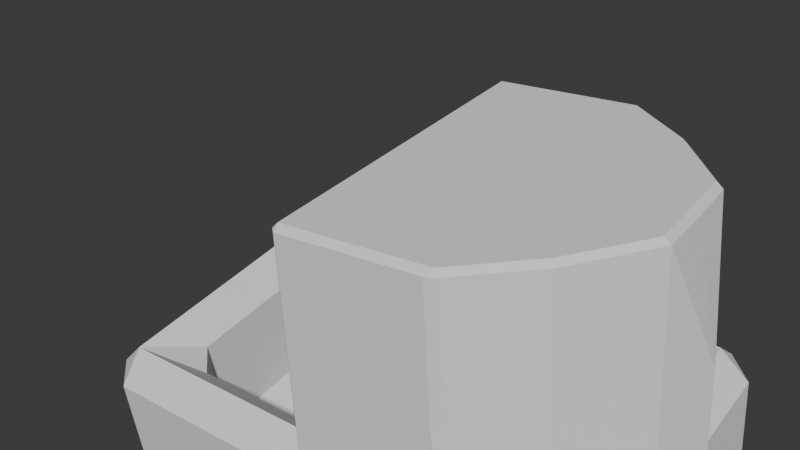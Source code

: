 # Source: obj_chest_bellaMartos_01.blend  (saved by Blender 4.5.90; exported with 4.5.12 LTS)
import bpy
from mathutils import Matrix  # noqa: F401  (used for matrix-valued properties, if any)

bpy.ops.wm.read_factory_settings(use_empty=True)
scene = bpy.context.scene
scene.name = 'Scene'

# ---- collections
col_collection = bpy.data.collections.new('Collection'); scene.collection.children.link(col_collection)

# ---- world
world_world = bpy.data.worlds.new('World'); scene.world = world_world
world_world.use_nodes = True; world_world.node_tree.nodes.clear()
_N = world_world.node_tree.nodes; _L = world_world.node_tree.links
n0 = _N.new('ShaderNodeOutputWorld'); n0.name = 'World Output'; n0.location = (200, 100)
n1 = _N.new('ShaderNodeBackground'); n1.name = 'Background'; n1.location = (-200, 100)
n1.inputs[0].default_value = (0.05088, 0.05088, 0.05088, 1.0)
_L.new(n1.outputs[0], n0.inputs[0])
n0.is_active_output = True
world_world.color = (0.05088, 0.05088, 0.05088)
world_world.sun_shadow_jitter_overblur = 0.0

# ---- meshes
me_cube_003 = bpy.data.meshes.new('Cube.003')
me_cube_003.from_pydata([(-1.18, -1.841, -1.285), (1.18, 1.841, -1.285), (-1.18, 0.0, -1.285), (0.0, -1.841, -1.285), (0.0, 0.0, -1.285), (-1.18, -1.841, 0.2727), (-1.18, 0.0, 0.2727), (0.0, -1.841, 0.2727), (-1.18, 0.0, -0.506), (0.0, -1.841, -0.506), (-1.18, -1.841, -0.506), (-0.346, 0.0, -1.285), (-0.346, -1.841, -1.285), (-0.346, -1.841, 0.2727), (-0.346, -1.841, -0.506), (-1.18, -0.9206, -1.285), (0.0, -0.9206, -1.285), (-1.18, -0.9206, 0.2727), (-1.18, -0.9206, -0.506), (-0.346, -0.9206, -1.285)], [], [(19, 16, 3, 12), (18, 17, 6, 8), (14, 13, 5, 10), (12, 14, 10, 0), (15, 18, 8, 2), (3, 9, 14, 12), (9, 7, 13, 14), (15, 19, 12, 0), (2, 11, 19, 15), (0, 10, 18, 15), (10, 5, 17, 18), (11, 4, 16, 19)])
_uv = me_cube_003.uv_layers.new(name='UVMap')
_uv.uv.foreach_set('vector', [0.2133, 0.6875, 0.25, 0.6875, 0.25, 0.75, 0.2133, 0.75, 0.4375, 0.0625, 0.5, 0.0625, 0.5, 0.125, 0.4375, 0.125, 0.4375, 0.9117, 0.5, 0.9117, 0.5, 1.0, 0.4375, 1.0, 0.375, 0.9117, 0.4375, 0.9117, 0.4375, 1.0, 0.375, 1.0, 0.375, 0.0625, 0.4375, 0.0625, 0.4375, 0.125, 0.375, 0.125, 0.375, 0.875, 0.4375, 0.875, 0.4375, 0.9117, 0.375, 0.9117, 0.4375, 0.875, 0.5, 0.875, 0.5, 0.9117, 0.4375, 0.9117, 0.125, 0.6875, 0.2133, 0.6875, 0.2133, 0.75, 0.125, 0.75, 0.125, 0.625, 0.2133, 0.625, 0.2133, 0.6875, 0.125, 0.6875, 0.375, 0.0, 0.4375, 0.0, 0.4375, 0.0625, 0.375, 0.0625, 0.4375, 0.0, 0.5, 0.0, 0.5, 0.0625, 0.4375, 0.0625, 0.2133, 0.625, 0.25, 0.625, 0.25, 0.6875, 0.2133, 0.6875])
me_cube_003.update()
me_cube_002 = bpy.data.meshes.new('Cube.002')
me_cube_002.from_pydata([], [], [])
_uv = me_cube_002.uv_layers.new(name='UVMap')
_uv.uv.foreach_set('vector', [])
me_cube_002.update()
me_cube_004 = bpy.data.meshes.new('Cube.004')
me_cube_004.from_pydata([(-1.214, -1.856, 1.016), (-1.214, 0.0, 1.016), (-6.67e-06, -1.856, 1.016), (-6.67e-06, 0.0, 1.169), (-1.214, -1.856, 0.004175), (-1.214, 0.0, 0.004175), (-6.67e-06, -1.856, 0.004175), (-0.356, -1.856, 1.016), (-0.356, 0.0, 1.174), (-0.356, -1.856, 0.004175), (-1.214, -0.9278, 1.016), (-6.67e-06, -0.9278, 1.169), (-1.214, -0.9278, 0.004175), (-0.356, -1.856, 1.877), (-0.8372, -1.856, 1.486), (-0.8372, -0.9278, 1.486), (-0.8372, 0.0, 1.486), (-0.356, 0.0, 1.877), (-6.67e-06, 0.0, 2.035), (-6.67e-06, -0.9278, 2.035), (-6.67e-06, -1.856, 1.877), (-0.356, -0.9278, 1.877)], [], [(9, 7, 0, 4), (8, 1, 16, 17), (12, 10, 1, 5), (2, 11, 19, 20), (6, 2, 7, 9), (7, 2, 20, 13), (4, 0, 10, 12), (11, 3, 18, 19), (21, 15, 14, 13), (19, 21, 13, 20), (18, 17, 21, 19), (17, 16, 15, 21), (0, 7, 13, 14), (10, 0, 14, 15), (3, 8, 17, 18), (1, 10, 15, 16)])
_uv = me_cube_004.uv_layers.new(name='UVMap')
_uv.uv.foreach_set('vector', [0.5, 0.9117, 0.625, 0.9117, 0.625, 1.0, 0.5, 1.0, 0.0, 0.0, 0.0, 0.0, 0.0, 0.0, 0.0, 0.0, 0.5, 0.0625, 0.625, 0.0625, 0.625, 0.125, 0.5, 0.125, 0.0, 0.0, 0.0, 0.0, 0.0, 0.0, 0.0, 0.0, 0.5, 0.875, 0.625, 0.875, 0.625, 0.9117, 0.5, 0.9117, 0.625, 0.9117, 0.625, 0.875, 0.625, 0.875, 0.625, 0.9117, 0.5, 0.0, 0.625, 0.0, 0.625, 0.0625, 0.5, 0.0625, 0.0, 0.0, 0.0, 0.0, 0.0, 0.0, 0.0, 0.0, 0.7867, 0.6875, 0.8363, 0.6875, 0.8363, 0.75, 0.7867, 0.75, 0.75, 0.6875, 0.7867, 0.6875, 0.7867, 0.75, 0.75, 0.75, 0.75, 0.625, 0.7867, 0.625, 0.7867, 0.6875, 0.75, 0.6875, 0.7867, 0.625, 0.8363, 0.625, 0.8363, 0.6875, 0.7867, 0.6875, 0.625, 1.0, 0.625, 0.9117, 0.625, 0.9117, 0.625, 0.9612, 0.625, 0.0625, 0.625, 0.0, 0.625, 0.0, 0.625, 0.0625, 0.0, 0.0, 0.0, 0.0, 0.0, 0.0, 0.0, 0.0, 0.625, 0.125, 0.625, 0.0625, 0.625, 0.0625, 0.625, 0.125])
me_cube_004.update()
arm_armature = bpy.data.armatures.new('Armature')  # bones are not reproduced

# ---- objects
ob_chest = bpy.data.objects.new('Chest', me_cube_003)
ob_lid_001 = bpy.data.objects.new('Lid.001', me_cube_002)
ob_lid_002 = bpy.data.objects.new('Lid.002', me_cube_004)
ob_armature = bpy.data.objects.new('Armature', arm_armature)

# ---- transforms, parenting, visibility, modifiers, constraints
ob_chest.parent = ob_armature
ob_chest.matrix_parent_inverse = Matrix(((0.03486, 0.9994, -2.249e-07, -0.04793), (-0.9878, 0.03445, -0.1519, -1.385), (-0.1518, 0.005296, 0.9884, 0.2088), (-0.0, -0.0, -0.0, 1.0)))
ob_chest.location = (0.0, 0.0, 0.0)
_m = ob_chest.modifiers.new('Mirror', 'MIRROR')
_m.use_axis = (True, True, False)
_m = ob_chest.modifiers.new('Solidify', 'SOLIDIFY')
_m.thickness = 0.4
_m.use_even_offset = True
_m = ob_chest.modifiers.new('Bevel', 'BEVEL')
_m.width = 0.5
_m.width_pct = 0.5
ob_lid_001.location = (0.0, 0.0, 0.0)
_m = ob_lid_001.modifiers.new('Mirror', 'MIRROR')
_m.use_axis = (True, True, False)
_m = ob_lid_001.modifiers.new('Solidify', 'SOLIDIFY')
_m.thickness = 0.6
_m = ob_lid_001.modifiers.new('Bevel', 'BEVEL')
_m.width = 0.8
_m.width_pct = 0.8
ob_lid_002.parent = ob_armature
ob_lid_002.matrix_parent_inverse = Matrix(((0.09294, 0.03553, 0.995, -0.1278), (-0.995, 0.03957, 0.09152, -1.385), (-0.03612, -0.9986, 0.03903, 0.04967), (0.0, -0.0, -0.0, 1.0)))
ob_lid_002.location = (0.0, 0.0, 0.0)
_m = ob_lid_002.modifiers.new('Mirror', 'MIRROR')
_m.use_axis = (True, True, False)
_m = ob_lid_002.modifiers.new('Solidify', 'SOLIDIFY')
_m.thickness = 0.6
_m = ob_lid_002.modifiers.new('Bevel', 'BEVEL')
_m.width = 0.6
_m.width_pct = 0.6
ob_armature.location = (1.375, 0.0, 0.0)
ob_armature.show_in_front = True

# ---- collection membership
col_collection.objects.link(ob_chest)
col_collection.objects.link(ob_lid_001)
col_collection.objects.link(ob_lid_002)
col_collection.objects.link(ob_armature)

# ---- scene / render settings (as saved in the file)
scene.frame_start = 1; scene.frame_end = 250; scene.frame_set(22)
scene.render.engine = 'BLENDER_EEVEE_NEXT'
scene.render.bake_bias = 0.0
scene.render.bake_samples = 0
scene.cycles.sampling_pattern = 'TABULATED_SOBOL'
scene.eevee.use_volume_custom_range = False
bpy.context.view_layer.update()

# ---- added for rendering (the .blend has no active camera and no usable light): camera, sun
cam_auto = bpy.data.cameras.new('AutoCamera')
cam_auto.lens = 50.0
cam_auto.sensor_width = 36.0
cam_auto.clip_end = 1000.0
ob_auto_camera = bpy.data.objects.new('AutoCamera', cam_auto)
scene.collection.objects.link(ob_auto_camera)
ob_auto_camera.location = (5.13388, -6.18143, 4.49486)
ob_auto_camera.rotation_euler = (1.09748, -7.21219e-08, 0.694738)
scene.camera = ob_auto_camera
light_auto_sun = bpy.data.lights.new('AutoSun', 'SUN')
light_auto_sun.energy = 3.0
light_auto_sun.angle = 0.0523599
ob_auto_sun = bpy.data.objects.new('AutoSun', light_auto_sun)
scene.collection.objects.link(ob_auto_sun)
ob_auto_sun.rotation_euler = (0.872665, 0.174533, 0.523599)
bpy.context.view_layer.update()
